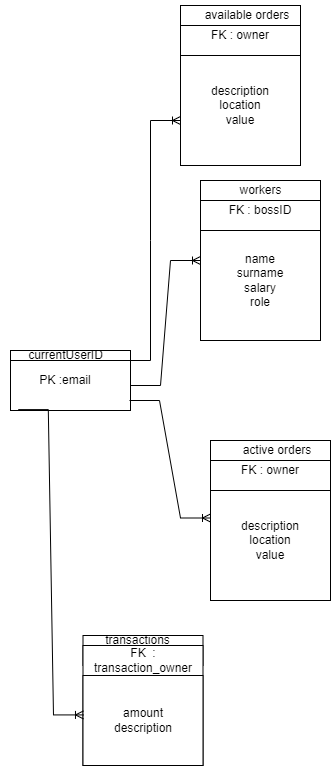

The diagram above was exported from draw.io. Its source (the exported page's mxGraphModel, read from the mxfile embedded in the PNG):
<mxGraphModel dx="1764" dy="1960" grid="1" gridSize="10" guides="1" tooltips="1" connect="1" arrows="1" fold="1" page="1" pageScale="1" pageWidth="827" pageHeight="1169" math="0" shadow="0">
  <root>
    <mxCell id="0" />
    <mxCell id="1" parent="0" />
    <mxCell id="_P71bPCZJ-UmDSObnK18-1" value="" style="rounded=0;whiteSpace=wrap;html=1;" vertex="1" parent="1">
      <mxGeometry x="290" y="170" width="120" height="30" as="geometry" />
    </mxCell>
    <mxCell id="_P71bPCZJ-UmDSObnK18-2" value="" style="rounded=0;whiteSpace=wrap;html=1;" vertex="1" parent="1">
      <mxGeometry x="290" y="180" width="120" height="50" as="geometry" />
    </mxCell>
    <mxCell id="_P71bPCZJ-UmDSObnK18-4" value="currentUserID" style="text;html=1;strokeColor=none;fillColor=none;align=center;verticalAlign=middle;whiteSpace=wrap;rounded=0;" vertex="1" parent="1">
      <mxGeometry x="307.5" y="160" width="75" height="30" as="geometry" />
    </mxCell>
    <mxCell id="_P71bPCZJ-UmDSObnK18-5" value="" style="rounded=0;whiteSpace=wrap;html=1;" vertex="1" parent="1">
      <mxGeometry x="290" y="200" width="120" as="geometry" />
    </mxCell>
    <mxCell id="_P71bPCZJ-UmDSObnK18-6" value="PK :email" style="text;html=1;strokeColor=none;fillColor=none;align=center;verticalAlign=middle;whiteSpace=wrap;rounded=0;" vertex="1" parent="1">
      <mxGeometry x="280" y="190" width="130" height="20" as="geometry" />
    </mxCell>
    <mxCell id="_P71bPCZJ-UmDSObnK18-8" value="" style="rounded=0;whiteSpace=wrap;html=1;" vertex="1" parent="1">
      <mxGeometry x="362.5" y="455" width="120" height="30" as="geometry" />
    </mxCell>
    <mxCell id="_P71bPCZJ-UmDSObnK18-9" value="" style="rounded=0;whiteSpace=wrap;html=1;" vertex="1" parent="1">
      <mxGeometry x="362.5" y="465" width="120" height="120" as="geometry" />
    </mxCell>
    <mxCell id="_P71bPCZJ-UmDSObnK18-10" value="transactions" style="text;html=1;strokeColor=none;fillColor=none;align=center;verticalAlign=middle;whiteSpace=wrap;rounded=0;" vertex="1" parent="1">
      <mxGeometry x="380" y="445" width="75" height="30" as="geometry" />
    </mxCell>
    <mxCell id="_P71bPCZJ-UmDSObnK18-11" value="" style="rounded=0;whiteSpace=wrap;html=1;" vertex="1" parent="1">
      <mxGeometry x="362.5" y="485" width="120" as="geometry" />
    </mxCell>
    <mxCell id="_P71bPCZJ-UmDSObnK18-12" value="FK&amp;nbsp; : transaction_owner" style="text;html=1;strokeColor=none;fillColor=none;align=center;verticalAlign=middle;whiteSpace=wrap;rounded=0;" vertex="1" parent="1">
      <mxGeometry x="362.5" y="465" width="120" height="30" as="geometry" />
    </mxCell>
    <mxCell id="_P71bPCZJ-UmDSObnK18-14" value="" style="rounded=0;whiteSpace=wrap;html=1;" vertex="1" parent="1">
      <mxGeometry x="362.5" y="495" width="120" height="90" as="geometry" />
    </mxCell>
    <mxCell id="_P71bPCZJ-UmDSObnK18-15" value="amount&lt;br&gt;description" style="text;html=1;strokeColor=none;fillColor=none;align=center;verticalAlign=middle;whiteSpace=wrap;rounded=0;" vertex="1" parent="1">
      <mxGeometry x="362.5" y="495" width="120" height="90" as="geometry" />
    </mxCell>
    <mxCell id="_P71bPCZJ-UmDSObnK18-27" value="" style="rounded=0;whiteSpace=wrap;html=1;" vertex="1" parent="1">
      <mxGeometry x="480" width="120" height="30" as="geometry" />
    </mxCell>
    <mxCell id="_P71bPCZJ-UmDSObnK18-28" value="" style="rounded=0;whiteSpace=wrap;html=1;" vertex="1" parent="1">
      <mxGeometry x="480" y="40" width="120" height="120" as="geometry" />
    </mxCell>
    <mxCell id="_P71bPCZJ-UmDSObnK18-29" value="workers" style="text;html=1;strokeColor=none;fillColor=none;align=center;verticalAlign=middle;whiteSpace=wrap;rounded=0;" vertex="1" parent="1">
      <mxGeometry x="502.5" y="-5" width="75" height="30" as="geometry" />
    </mxCell>
    <mxCell id="_P71bPCZJ-UmDSObnK18-30" value="" style="rounded=0;whiteSpace=wrap;html=1;" vertex="1" parent="1">
      <mxGeometry x="480" y="10" width="120" as="geometry" />
    </mxCell>
    <mxCell id="_P71bPCZJ-UmDSObnK18-32" value="" style="rounded=0;whiteSpace=wrap;html=1;" vertex="1" parent="1">
      <mxGeometry x="480" y="20" width="120" height="30" as="geometry" />
    </mxCell>
    <mxCell id="_P71bPCZJ-UmDSObnK18-33" value="name&lt;br&gt;surname&lt;br&gt;salary&lt;br&gt;role" style="text;html=1;strokeColor=none;fillColor=none;align=center;verticalAlign=middle;whiteSpace=wrap;rounded=0;" vertex="1" parent="1">
      <mxGeometry x="480" y="55" width="120" height="90" as="geometry" />
    </mxCell>
    <mxCell id="_P71bPCZJ-UmDSObnK18-34" value="FK : bossID" style="text;html=1;strokeColor=none;fillColor=none;align=center;verticalAlign=middle;whiteSpace=wrap;rounded=0;" vertex="1" parent="1">
      <mxGeometry x="480" y="20" width="120" height="20" as="geometry" />
    </mxCell>
    <mxCell id="_P71bPCZJ-UmDSObnK18-36" value="" style="rounded=0;whiteSpace=wrap;html=1;" vertex="1" parent="1">
      <mxGeometry x="460" y="-175" width="120" height="30" as="geometry" />
    </mxCell>
    <mxCell id="_P71bPCZJ-UmDSObnK18-37" value="" style="rounded=0;whiteSpace=wrap;html=1;" vertex="1" parent="1">
      <mxGeometry x="460" y="-135" width="120" height="120" as="geometry" />
    </mxCell>
    <mxCell id="_P71bPCZJ-UmDSObnK18-38" value="available orders" style="text;html=1;strokeColor=none;fillColor=none;align=center;verticalAlign=middle;whiteSpace=wrap;rounded=0;" vertex="1" parent="1">
      <mxGeometry x="482.5" y="-180" width="87.5" height="30" as="geometry" />
    </mxCell>
    <mxCell id="_P71bPCZJ-UmDSObnK18-39" value="" style="rounded=0;whiteSpace=wrap;html=1;" vertex="1" parent="1">
      <mxGeometry x="460" y="-165" width="120" as="geometry" />
    </mxCell>
    <mxCell id="_P71bPCZJ-UmDSObnK18-40" value="" style="rounded=0;whiteSpace=wrap;html=1;" vertex="1" parent="1">
      <mxGeometry x="460" y="-155" width="120" height="30" as="geometry" />
    </mxCell>
    <mxCell id="_P71bPCZJ-UmDSObnK18-41" value="description&lt;br&gt;location&lt;br&gt;value" style="text;html=1;strokeColor=none;fillColor=none;align=center;verticalAlign=middle;whiteSpace=wrap;rounded=0;" vertex="1" parent="1">
      <mxGeometry x="460" y="-120" width="120" height="90" as="geometry" />
    </mxCell>
    <mxCell id="_P71bPCZJ-UmDSObnK18-42" value="FK : owner" style="text;html=1;strokeColor=none;fillColor=none;align=center;verticalAlign=middle;whiteSpace=wrap;rounded=0;" vertex="1" parent="1">
      <mxGeometry x="460" y="-155" width="120" height="20" as="geometry" />
    </mxCell>
    <mxCell id="_P71bPCZJ-UmDSObnK18-43" value="" style="rounded=0;whiteSpace=wrap;html=1;" vertex="1" parent="1">
      <mxGeometry x="490" y="260" width="120" height="30" as="geometry" />
    </mxCell>
    <mxCell id="_P71bPCZJ-UmDSObnK18-44" value="" style="rounded=0;whiteSpace=wrap;html=1;" vertex="1" parent="1">
      <mxGeometry x="490" y="300" width="120" height="120" as="geometry" />
    </mxCell>
    <mxCell id="_P71bPCZJ-UmDSObnK18-45" value="active orders" style="text;html=1;strokeColor=none;fillColor=none;align=center;verticalAlign=middle;whiteSpace=wrap;rounded=0;" vertex="1" parent="1">
      <mxGeometry x="512.5" y="255" width="87.5" height="30" as="geometry" />
    </mxCell>
    <mxCell id="_P71bPCZJ-UmDSObnK18-46" value="" style="rounded=0;whiteSpace=wrap;html=1;" vertex="1" parent="1">
      <mxGeometry x="490" y="270" width="120" as="geometry" />
    </mxCell>
    <mxCell id="_P71bPCZJ-UmDSObnK18-47" value="" style="rounded=0;whiteSpace=wrap;html=1;" vertex="1" parent="1">
      <mxGeometry x="490" y="280" width="120" height="30" as="geometry" />
    </mxCell>
    <mxCell id="_P71bPCZJ-UmDSObnK18-48" value="description&lt;br&gt;location&lt;br&gt;value" style="text;html=1;strokeColor=none;fillColor=none;align=center;verticalAlign=middle;whiteSpace=wrap;rounded=0;" vertex="1" parent="1">
      <mxGeometry x="490" y="315" width="120" height="90" as="geometry" />
    </mxCell>
    <mxCell id="_P71bPCZJ-UmDSObnK18-49" value="FK : owner" style="text;html=1;strokeColor=none;fillColor=none;align=center;verticalAlign=middle;whiteSpace=wrap;rounded=0;" vertex="1" parent="1">
      <mxGeometry x="490" y="280" width="120" height="20" as="geometry" />
    </mxCell>
    <mxCell id="_P71bPCZJ-UmDSObnK18-53" value="" style="edgeStyle=entityRelationEdgeStyle;fontSize=12;html=1;endArrow=ERoneToMany;rounded=0;exitX=1;exitY=0.5;exitDx=0;exitDy=0;" edge="1" parent="1" source="_P71bPCZJ-UmDSObnK18-2">
      <mxGeometry width="100" height="100" relative="1" as="geometry">
        <mxPoint x="400" y="180" as="sourcePoint" />
        <mxPoint x="480" y="80" as="targetPoint" />
      </mxGeometry>
    </mxCell>
    <mxCell id="_P71bPCZJ-UmDSObnK18-54" value="" style="edgeStyle=entityRelationEdgeStyle;fontSize=12;html=1;endArrow=ERoneToMany;rounded=0;exitX=1;exitY=0.5;exitDx=0;exitDy=0;entryX=0;entryY=0.25;entryDx=0;entryDy=0;" edge="1" parent="1" target="_P71bPCZJ-UmDSObnK18-48">
      <mxGeometry width="100" height="100" relative="1" as="geometry">
        <mxPoint x="409" y="219.99999999999977" as="sourcePoint" />
        <mxPoint x="490" y="295" as="targetPoint" />
      </mxGeometry>
    </mxCell>
    <mxCell id="_P71bPCZJ-UmDSObnK18-57" value="" style="edgeStyle=entityRelationEdgeStyle;fontSize=12;html=1;endArrow=ERoneToMany;rounded=0;" edge="1" parent="1">
      <mxGeometry width="100" height="100" relative="1" as="geometry">
        <mxPoint x="400" y="180" as="sourcePoint" />
        <mxPoint x="460" y="-60" as="targetPoint" />
      </mxGeometry>
    </mxCell>
    <mxCell id="_P71bPCZJ-UmDSObnK18-59" value="" style="edgeStyle=entityRelationEdgeStyle;fontSize=12;html=1;endArrow=ERoneToMany;rounded=0;entryX=0.004;entryY=0.438;entryDx=0;entryDy=0;exitX=0.065;exitY=0.982;exitDx=0;exitDy=0;exitPerimeter=0;entryPerimeter=0;" edge="1" parent="1" source="_P71bPCZJ-UmDSObnK18-2" target="_P71bPCZJ-UmDSObnK18-15">
      <mxGeometry width="100" height="100" relative="1" as="geometry">
        <mxPoint x="340" y="260" as="sourcePoint" />
        <mxPoint x="382.4999999999998" y="417.5" as="targetPoint" />
      </mxGeometry>
    </mxCell>
  </root>
</mxGraphModel>